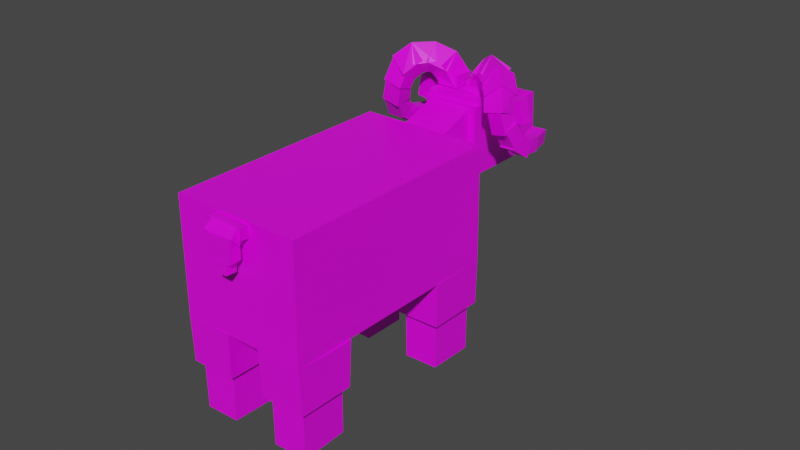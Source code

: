 # Source: mouflon_male.blend  (saved by Blender 2.90.8; exported with 4.5.12 LTS)
import bpy
from mathutils import Matrix  # noqa: F401  (used for matrix-valued properties, if any)

bpy.ops.wm.read_factory_settings(use_empty=True)
scene = bpy.context.scene
scene.name = 'Scene'

# ---- collections
col_collection = bpy.data.collections.new('Collection'); scene.collection.children.link(col_collection)

# ---- images (referenced by path relative to the original .blend; pixels are not part of the script)
import os
ASSET_DIR = os.environ.get("B2B_ASSET_DIR", "")  # directory of the original .blend (textures are referenced by path, not embedded)
HERE = os.path.dirname(os.path.abspath(__file__))  # packed textures are extracted next to this script under _unpacked/

def load_image(name, relpath, width, height, colorspace="sRGB"):
    """Load a texture the original file referenced (path relative to the .blend, or extracted next to this script)."""
    p = next((c for c in (os.path.join(HERE, relpath), os.path.join(ASSET_DIR, relpath)) if relpath and os.path.exists(c)), "")
    if p:
        img = bpy.data.images.load(p, check_existing=True)
        img.name = name
    else:  # same state as the original file: an image datablock whose file is absent (Cycles renders it pink)
        img = bpy.data.images.new(name, width, height)
        img.source = "FILE"
        img.filepath = "//" + (relpath or name)
    img.colorspace_settings.name = colorspace
    return img
img_mouflon_m_png = load_image('mouflon_m.png', 'mouflon_m.png', 1024, 1024, 'sRGB')

# ---- materials (node trees are filled in below, after node groups)
mat_material = bpy.data.materials.new('Material')
mat_material.alpha_threshold = 0.0
mat_material.use_transparent_shadow = False
mat_material.line_color = (0.0, 0.0, 0.0, 1.0)

# ---- material node trees
mat_material.use_nodes = True; mat_material.node_tree.nodes.clear()
_N = mat_material.node_tree.nodes; _L = mat_material.node_tree.links
n0 = _N.new('ShaderNodeOutputMaterial'); n0.name = 'Material Output'; n0.location = (300, 300)
n1 = _N.new('ShaderNodeBsdfPrincipled'); n1.name = 'Principled BSDF'; n1.location = (10, 300)
n1.distribution = 'GGX'
n1.subsurface_method = 'BURLEY'
n1.inputs[2].default_value = 0.4
n1.inputs[3].default_value = 1.45
n1.inputs[27].default_value = (0.0, 0.0, 0.0, 1.0)
n1.inputs[28].default_value = 1.0
n2 = _N.new('ShaderNodeTexImage'); n2.name = 'Image Texture'; n2.location = (-280, 265)
n2.image = img_mouflon_m_png
n2.interpolation = 'Closest'
_L.new(n1.outputs[0], n0.inputs[0])
_L.new(n2.outputs[0], n1.inputs[0])
n0.is_active_output = True

# ---- world
world_world = bpy.data.worlds.new('World'); scene.world = world_world
world_world.use_nodes = True; world_world.node_tree.nodes.clear()
_N = world_world.node_tree.nodes; _L = world_world.node_tree.links
n0 = _N.new('ShaderNodeOutputWorld'); n0.name = 'World Output'; n0.location = (300, 300)
n1 = _N.new('ShaderNodeBackground'); n1.name = 'Background'; n1.location = (10, 300)
n1.inputs[0].default_value = (0.05088, 0.05088, 0.05088, 1.0)
_L.new(n1.outputs[0], n0.inputs[0])
n0.is_active_output = True
world_world.color = (0.05088, 0.05088, 0.05088)
world_world.use_sun_shadow = False
world_world.sun_shadow_jitter_overblur = 0.0

# ---- meshes
me_id335 = bpy.data.meshes.new('ID335')
me_id335.from_pydata([(-336.5, 143.6, -343.7), (-335.7, 143.6, -343.7), (-336.5, 143.6, -344.7), (-335.7, 143.6, -344.7), (-336.5, 142.9, -344.7), (-335.7, 142.9, -344.7), (-336.5, 142.9, -343.7), (-335.7, 142.9, -343.7), (-331.1, 147.3, -344.8), (-333.3, 146.0, -346.6), (-333.4, 147.5, -346.3), (-331.2, 146.1, -346.9), (-331.3, 147.6, -346.5), (-333.1, 147.1, -344.5), (-331.0, 145.8, -345.1), (-333.1, 145.6, -344.9), (-333.1, 145.7, -344.9), (-331.0, 145.9, -345.1), (-333.0, 145.6, -344.0), (-333.0, 146.8, -343.7), (-331.1, 147.1, -344.8), (-333.1, 147.0, -344.6), (-333.4, 148.1, -346.6), (-336.4, 145.3, -346.8), (-333.3, 145.6, -347.2), (-336.0, 144.7, -343.8), (-336.1, 147.2, -343.3), (-336.5, 147.8, -346.3), (-333.1, 147.4, -343.6), (-332.9, 144.9, -344.2), (-333.3, 146.0, -346.4), (-333.3, 147.3, -346.1), (-331.3, 146.2, -346.6), (-331.4, 147.5, -346.3), (-331.5, 147.6, -346.8), (-333.4, 147.4, -346.6), (-331.4, 146.3, -347.1), (-333.3, 146.1, -346.9), (-334.4, 148.5, -342.9), (-334.3, 147.1, -343.5), (-334.8, 147.1, -343.5), (-334.9, 148.5, -342.9), (-334.5, 148.9, -343.9), (-334.5, 147.5, -344.5), (-335.0, 148.9, -343.8), (-335.0, 147.4, -344.4), (-334.2, 143.5, -345.1), (-334.7, 143.5, -345.0), (-334.1, 143.5, -344.0), (-334.6, 143.5, -344.0), (-334.7, 145.0, -343.9), (-334.8, 145.0, -344.9), (-334.3, 145.1, -345.0), (-334.2, 145.0, -344.0), (-333.8, 147.4, -343.5), (-335.9, 147.2, -343.3), (-335.7, 144.7, -343.9), (-335.9, 147.2, -343.1), (-333.7, 144.9, -344.1), (-335.7, 144.7, -343.6), (-333.8, 147.3, -343.3), (-333.7, 144.8, -343.8), (-335.2, 144.7, -343.7), (-335.1, 144.6, -343.2), (-334.2, 145.7, -343.1), (-335.2, 145.6, -342.9), (-335.3, 145.7, -343.4), (-334.2, 144.8, -343.8), (-334.2, 145.8, -343.6), (-334.1, 144.7, -343.3), (-335.3, 147.2, -343.1), (-335.2, 146.1, -342.8), (-335.3, 147.1, -342.6), (-334.2, 146.2, -342.9), (-334.3, 147.2, -342.7), (-334.3, 147.3, -343.2), (-335.3, 146.2, -343.3), (-334.3, 146.3, -343.4), (-337.9, 143.0, -344.5), (-338.2, 148.6, -343.3), (-348.5, 147.8, -342.2), (-348.2, 142.2, -343.4), (-349.1, 148.9, -347.2), (-348.1, 142.3, -343.5), (-345.1, 142.5, -343.8), (-345.6, 143.4, -348.3), (-345.4, 148.0, -342.6), (-348.4, 147.8, -342.3), (-348.9, 148.8, -346.8), (-345.9, 149.0, -347.1), (-348.6, 143.2, -348.0), (-335.8, 145.0, -343.8), (-335.2, 145.5, -346.3), (-335.3, 147.5, -345.8), (-335.9, 147.0, -343.4), (-339.4, 147.0, -344.2), (-338.7, 145.5, -347.1), (-339.3, 145.0, -344.6), (-338.8, 147.5, -346.7), (-338.7, 145.6, -348.2), (-339.2, 145.2, -353.6), (-339.3, 146.7, -353.2), (-338.6, 144.1, -348.5), (-340.7, 143.9, -348.3), (-341.4, 146.5, -353.0), (-341.3, 145.0, -353.3), (-340.8, 145.5, -348.0), (-338.9, 149.2, -347.4), (-339.5, 148.7, -352.8), (-341.6, 150.1, -352.2), (-341.0, 149.0, -347.2), (-339.6, 150.3, -352.4), (-338.9, 147.7, -347.8), (-340.9, 147.5, -347.5), (-341.5, 148.6, -352.6), (-346.6, 148.6, -346.6), (-347.2, 149.7, -351.6), (-346.5, 147.1, -346.9), (-347.2, 148.2, -352.0), (-348.6, 146.9, -346.7), (-349.3, 149.5, -351.4), (-349.2, 148.0, -351.7), (-348.7, 148.5, -346.4), (-346.3, 143.5, -347.7), (-346.9, 144.6, -352.7), (-348.5, 144.9, -347.2), (-347.0, 146.1, -352.4), (-346.4, 145.0, -347.4), (-348.4, 143.3, -347.5), (-349.1, 145.9, -352.2), (-349.0, 144.4, -352.5), (-345.6, 143.6, -348.0), (-341.5, 144.0, -348.5), (-345.9, 148.7, -346.9), (-341.8, 149.0, -347.4), (-341.3, 148.2, -343.4), (-345.1, 142.8, -344.0), (-341.0, 143.1, -344.5), (-345.4, 147.8, -342.9), (-348.8, 145.9, -343.2), (-348.7, 144.2, -343.0), (-348.8, 144.4, -343.5), (-348.8, 145.8, -342.7), (-348.3, 145.8, -342.7), (-348.3, 145.9, -343.3), (-348.2, 144.4, -343.6), (-348.2, 144.3, -343.1), (-348.8, 145.6, -342.7), (-348.8, 144.5, -343.7), (-349.2, 145.7, -343.0), (-349.1, 144.4, -343.3), (-348.7, 144.4, -343.0), (-348.4, 144.5, -343.4), (-348.4, 145.7, -343.1), (-348.9, 145.8, -343.4), (-349.1, 144.5, -343.3), (-349.2, 145.6, -343.1), (-348.6, 144.6, -343.3), (-348.7, 145.6, -343.1), (-348.7, 144.8, -344.3), (-349.3, 145.8, -344.1), (-349.2, 144.8, -344.3), (-348.8, 145.8, -344.1), (-349.3, 145.6, -344.6), (-349.3, 145.5, -344.1), (-348.8, 145.2, -344.8), (-348.8, 145.7, -344.7), (-349.3, 145.1, -344.7), (-349.2, 145.0, -344.2), (-348.7, 145.0, -344.3), (-348.8, 145.6, -344.2), (-348.0, 147.1, -348.6), (-347.9, 145.6, -349.0), (-346.9, 145.6, -349.1), (-347.8, 145.2, -347.4), (-346.8, 146.8, -347.2), (-347.8, 146.8, -347.1), (-347.0, 147.2, -348.7), (-346.7, 145.3, -347.6), (-338.3, 148.6, -343.4), (-338.0, 143.0, -344.6), (-338.6, 144.0, -349.1), (-341.0, 142.8, -344.3), (-341.5, 143.8, -348.8), (-338.9, 149.5, -347.9), (-341.8, 149.3, -347.6), (-341.3, 148.4, -343.1), (-338.6, 146.1, -349.0), (-341.4, 146.3, -350.8), (-341.1, 143.8, -349.2), (-341.3, 144.3, -351.2), (-341.2, 145.9, -348.8), (-338.7, 144.5, -351.5), (-338.9, 146.5, -351.1), (-341.3, 147.4, -348.4), (-341.4, 149.5, -348.0), (-338.7, 147.6, -348.7), (-338.9, 148.1, -350.7), (-338.8, 149.7, -348.3), (-339.0, 150.1, -350.3), (-341.6, 149.9, -350.0), (-341.5, 147.9, -350.5), (-346.4, 147.0, -347.9), (-349.0, 146.8, -347.6), (-349.2, 147.3, -349.6), (-346.5, 149.1, -347.4), (-349.3, 149.3, -349.2), (-346.6, 147.5, -349.9), (-346.8, 149.5, -349.5), (-346.3, 145.5, -348.2), (-349.0, 143.7, -350.4), (-346.2, 143.4, -348.7), (-348.9, 145.3, -347.9), (-349.1, 145.7, -350.0), (-348.8, 143.3, -348.4), (-346.5, 143.9, -350.7), (-346.6, 145.9, -350.2), (-336.8, 149.1, -343.3), (-336.1, 149.2, -343.0), (-336.3, 148.8, -344.4), (-336.7, 148.4, -343.5), (-335.7, 149.5, -343.9), (-335.6, 148.8, -344.1), (-336.4, 149.5, -344.2), (-336.0, 148.5, -343.2), (-335.9, 148.1, -342.7), (-336.7, 148.0, -342.7), (-336.8, 149.2, -343.3), (-336.7, 148.5, -343.7), (-335.9, 148.5, -343.6), (-336.0, 148.8, -342.4), (-336.0, 149.2, -343.3), (-336.8, 148.7, -342.4), (-333.8, 148.9, -345.2), (-334.7, 149.6, -344.9), (-334.8, 148.9, -344.5), (-334.7, 149.5, -344.4), (-334.8, 149.0, -345.0), (-333.7, 149.3, -344.5), (-333.8, 148.8, -344.6), (-333.7, 149.4, -345.1), (-335.1, 147.2, -343.4), (-334.3, 146.2, -342.9), (-335.3, 146.3, -343.2), (-335.5, 146.5, -342.2), (-334.4, 147.3, -342.1), (-335.4, 147.4, -342.4), (-334.2, 147.1, -343.1), (-336.0, 147.1, -341.8), (-336.4, 148.4, -341.5), (-336.7, 147.7, -342.2), (-335.9, 148.1, -342.8), (-335.1, 148.1, -341.7), (-335.3, 147.5, -342.4), (-335.7, 148.8, -342.1), (-335.8, 147.7, -341.1), (-336.3, 148.8, -344.3), (-335.9, 148.7, -343.7), (-335.6, 149.0, -344.9), (-336.4, 149.4, -344.1), (-335.6, 149.6, -344.8), (-335.1, 148.9, -344.4), (-336.0, 149.3, -343.6), (-335.2, 149.6, -344.2), (-336.4, 147.6, -342.0), (-336.0, 148.2, -343.1), (-335.6, 147.8, -342.3), (-336.4, 148.4, -341.6), (-336.8, 148.0, -342.8), (-336.1, 149.0, -342.7), (-336.8, 148.8, -342.4), (-335.6, 148.6, -341.9), (-335.5, 147.8, -342.3), (-334.6, 146.4, -341.9), (-335.9, 147.0, -341.9), (-335.4, 146.4, -342.5), (-335.1, 147.0, -341.3), (-335.0, 147.2, -343.0), (-334.7, 147.8, -341.7), (-334.2, 147.2, -342.4), (-335.7, 149.0, -344.8), (-334.6, 148.9, -344.5), (-335.7, 149.6, -344.7), (-335.6, 148.8, -344.2), (-335.5, 149.5, -344.1), (-334.7, 149.0, -345.1), (-334.5, 149.5, -344.4), (-334.7, 149.6, -345.0), (-335.1, 147.3, -342.6), (-335.6, 146.7, -342.0), (-336.3, 147.4, -341.9), (-335.8, 148.0, -342.5), (-334.6, 147.6, -341.9), (-335.2, 148.3, -341.7), (-334.5, 143.8, -345.6), (-334.6, 143.9, -346.1), (-333.4, 143.7, -346.4), (-334.4, 143.4, -346.3), (-333.6, 144.2, -346.2), (-333.5, 144.1, -345.6), (-333.3, 143.5, -345.8), (-334.3, 143.2, -345.7), (-334.9, 144.7, -343.5), (-335.7, 144.3, -342.4), (-335.3, 145.2, -342.8), (-335.3, 143.8, -343.2), (-334.1, 144.6, -343.0), (-334.5, 143.7, -342.6), (-334.5, 145.0, -342.2), (-335.0, 144.8, -343.9), (-334.3, 145.7, -343.0), (-335.4, 145.0, -342.5), (-335.2, 145.6, -343.3), (-334.2, 144.3, -342.8), (-335.2, 144.2, -343.1), (-334.0, 144.9, -343.6), (-336.6, 143.7, -343.7), (-336.2, 143.8, -342.8), (-336.1, 142.9, -342.8), (-336.5, 142.8, -343.7), (-335.8, 143.7, -344.1), (-335.3, 142.9, -343.1), (-335.4, 143.8, -343.2), (-335.7, 142.9, -344.1), (-334.5, 144.0, -346.2), (-335.4, 143.8, -346.0), (-335.4, 143.2, -346.1), (-334.4, 143.3, -346.3), (-334.2, 143.2, -345.7), (-334.3, 143.8, -345.6), (-335.2, 143.0, -345.5), (-335.3, 143.6, -345.4), (-335.1, 144.2, -343.1), (-335.8, 144.2, -342.5), (-335.5, 143.4, -342.1), (-336.4, 143.7, -343.1), (-335.4, 142.8, -343.4), (-335.7, 143.7, -343.8), (-336.1, 142.9, -342.7), (-334.8, 143.3, -342.7), (-336.1, 143.9, -342.7), (-334.9, 144.5, -343.2), (-334.9, 144.2, -341.9), (-335.5, 144.7, -342.5), (-335.5, 143.7, -343.4), (-334.4, 143.9, -342.7), (-335.0, 143.1, -342.9), (-335.3, 143.8, -346.0), (-336.1, 143.7, -345.4), (-335.6, 143.6, -344.9), (-334.8, 143.7, -345.5), (-334.8, 143.0, -345.7), (-335.6, 142.9, -345.0), (-335.3, 143.1, -346.2), (-336.1, 143.0, -345.5), (-335.3, 143.6, -345.2), (-336.4, 143.6, -344.5), (-335.7, 143.5, -344.2), (-336.0, 143.0, -345.6), (-336.0, 143.7, -345.5), (-335.4, 142.9, -345.3), (-336.4, 142.9, -344.6), (-335.8, 142.8, -344.4), (-338.5, 144.0, -349.5), (-348.8, 143.3, -348.4), (-338.5, 144.0, -349.5), (-338.8, 149.7, -348.3), (-349.1, 148.9, -347.2)], [], [(263, 262, 257, 261), (127, 126, 129, 125), (165, 169, 168, 167), (312, 311, 308, 310), (207, 204, 206, 208), (306, 302, 304, 308), (96, 92, 91, 97), (181, 180, 182, 183), (282, 280, 283, 284), (234, 237, 235, 236), (217, 223, 219, 220), (229, 231, 230, 225), (99, 102, 100, 101), (17, 18, 16), (286, 287, 282, 284), (20, 21, 19), (145, 141, 139, 144), (53, 50, 49, 48), (182, 186, 185, 183), (203, 82, 206, 204), (82, 205, 208, 206), (233, 239, 235, 237), (217, 220, 224, 218), (244, 273, 245, 246), (192, 190, 188, 193), (255, 248, 253, 252), (278, 279, 277, 272), (25, 29, 28, 26), (317, 316, 319, 318), (309, 312, 310, 315), (294, 301, 300, 299), (301, 294, 295, 297), (132, 131, 133, 134), (165, 167, 163, 166), (58, 61, 59, 56), (349, 350, 347, 348), (341, 343, 342, 345), (136, 137, 135, 138), (197, 196, 194, 201), (264, 268, 265, 266), (99, 101, 104, 106), (59, 61, 60, 57), (238, 236, 235, 239), (220, 219, 222, 224), (226, 232, 227, 228), (209, 211, 215, 216), (53, 52, 51, 50), (238, 240, 234, 236), (232, 226, 225, 230), (314, 309, 315, 313), (67, 69, 63, 62), (263, 260, 259, 262), (339, 334, 338, 336), (285, 281, 283, 280), (36, 32, 30, 37), (299, 300, 296, 298), (8, 12, 10, 13), (258, 260, 263, 261), (304, 302, 305, 303), (291, 293, 292, 288), (321, 322, 317, 318), (71, 73, 74, 72), (322, 321, 323, 320), (34, 36, 37, 35), (322, 320, 316, 317), (331, 330, 328, 329), (333, 332, 337, 335), (341, 345, 346, 344), (352, 349, 348, 354), (352, 354, 353, 351), (173, 172, 171, 177), (182, 180, 179, 186), (179, 180, 181, 184), (58, 56, 55, 54), (189, 191, 188, 190), (197, 201, 200, 199), (191, 187, 193, 188), (107, 111, 109, 110), (100, 102, 103, 105), (194, 195, 200, 201), (25, 26, 27, 23), (59, 57, 55, 56), (103, 106, 104, 105), (113, 110, 109, 114), (108, 112, 113, 114), (221, 223, 217, 218), (115, 117, 118, 116), (212, 209, 216, 213), (226, 228, 229, 225), (94, 93, 98, 95), (233, 240, 238, 239), (118, 121, 120, 116), (231, 227, 232, 230), (242, 273, 244, 243), (244, 246, 241, 243), (268, 270, 269, 265), (259, 260, 258, 256), (128, 125, 129, 130), (7, 1, 0, 6), (256, 258, 261, 257), (64, 69, 67, 68), (255, 249, 250, 248), (1, 3, 2, 0), (278, 276, 273, 279), (312, 309, 314, 311), (30, 31, 35, 37), (269, 270, 267, 271), (273, 276, 274, 275), (43, 42, 38, 39), (151, 147, 149, 150), (285, 287, 286, 281), (74, 75, 70, 72), (276, 289, 288, 292), (46, 48, 49, 47), (148, 150, 149, 154), (294, 299, 298, 295), (310, 308, 313, 315), (160, 156, 158, 162), (282, 287, 285, 280), (357, 355, 359, 356), (158, 157, 159, 162), (155, 157, 158, 156), (301, 297, 296, 300), (148, 152, 151, 150), (124, 130, 129, 126), (332, 339, 336, 337), (168, 164, 163, 167), (46, 52, 53, 48), (339, 332, 333, 334), (24, 23, 27, 22), (344, 346, 334, 340), (0, 2, 4, 6), (86, 89, 88, 87), (343, 340, 334, 342), (175, 177, 171, 176), (81, 80, 79, 78), (359, 358, 361, 356), (349, 352, 351, 350), (22, 28, 29, 24), (64, 68, 66, 65), (92, 96, 98, 93), (195, 198, 199, 200), (179, 184, 185, 186), (8, 14, 11, 12), (97, 91, 94, 95), (181, 183, 185, 184), (20, 17, 16, 21), (97, 95, 98, 96), (103, 102, 99, 106), (33, 32, 36, 34), (119, 117, 115, 122), (3, 1, 7, 5), (51, 52, 46, 47), (198, 196, 197, 199), (194, 196, 198, 195), (24, 29, 25, 23), (203, 202, 205, 82), (214, 212, 213, 210), (107, 112, 108, 111), (205, 202, 207, 208), (207, 202, 203, 204), (108, 114, 109, 111), (60, 61, 58, 54), (219, 223, 221, 222), (215, 211, 214, 210), (214, 211, 209, 212), (51, 47, 49, 50), (15, 13, 10, 9), (215, 210, 213, 216), (113, 112, 107, 110), (11, 14, 15, 9), (229, 228, 227, 231), (222, 221, 218, 224), (234, 240, 233, 237), (26, 28, 22, 27), (63, 69, 64, 65), (127, 123, 124, 126), (115, 116, 120, 122), (118, 117, 119, 121), (242, 243, 241, 247), (119, 122, 120, 121), (15, 14, 8, 13), (60, 54, 55, 57), (30, 32, 33, 31), (33, 34, 35, 31), (63, 65, 66, 62), (245, 247, 241, 246), (124, 123, 128, 130), (250, 251, 253, 248), (134, 135, 137, 132), (245, 273, 242, 247), (128, 123, 127, 125), (259, 256, 257, 262), (132, 137, 136, 131), (67, 62, 66, 68), (267, 264, 266, 271), (254, 249, 255, 252), (251, 254, 252, 253), (250, 249, 254, 251), (267, 270, 268, 264), (77, 73, 71, 76), (265, 269, 271, 266), (145, 146, 140, 141), (274, 272, 277, 275), (18, 17, 20, 19), (93, 94, 91, 92), (136, 138, 133, 131), (135, 134, 133, 138), (18, 19, 21, 16), (160, 161, 155, 156), (141, 140, 142, 139), (143, 144, 139, 142), (140, 146, 143, 142), (274, 276, 278, 272), (289, 290, 291, 288), (71, 72, 70, 76), (159, 157, 155, 161), (77, 76, 70, 75), (289, 276, 255, 290), (290, 255, 293, 291), (143, 146, 145, 144), (295, 298, 296, 297), (44, 41, 38, 42), (153, 152, 148, 154), (7, 6, 4, 5), (151, 152, 153, 147), (44, 45, 40, 41), (292, 293, 255, 276), (304, 303, 342, 308), (305, 302, 306, 307), (74, 73, 77, 75), (40, 39, 38, 41), (305, 307, 342, 303), (3, 5, 4, 2), (281, 286, 284, 283), (306, 308, 342, 307), (153, 154, 149, 147), (159, 161, 160, 162), (273, 275, 277, 279), (323, 319, 316, 320), (321, 318, 319, 323), (330, 326, 327, 328), (331, 329, 324, 325), (40, 45, 43, 39), (83, 84, 86, 87), (168, 169, 170, 164), (324, 327, 326, 325), (329, 328, 327, 324), (330, 331, 325, 326), (337, 336, 338, 335), (85, 84, 83, 90), (170, 166, 163, 164), (85, 90, 88, 89), (43, 45, 44, 42), (86, 84, 85, 89), (335, 338, 334, 333), (341, 344, 340, 343), (170, 169, 165, 166), (350, 351, 353, 347), (314, 313, 308, 311), (83, 87, 88, 90), (348, 347, 353, 354), (355, 360, 358, 359), (174, 176, 171, 172), (173, 178, 174, 172), (362, 357, 356, 361), (174, 178, 175, 176), (175, 178, 173, 177), (362, 361, 358, 360), (100, 105, 104, 101), (12, 11, 9, 10), (357, 362, 360, 355), (345, 342, 334, 346), (190, 192, 363, 189), (192, 363, 187, 193), (363, 189, 191, 187), (364, 365, 366, 367), (79, 80, 367, 366), (78, 79, 366, 365), (80, 81, 364, 367), (81, 78, 365, 364)])
_uv = me_id335.uv_layers.new(name='UVMap')
_uv.uv.foreach_set('vector', [0.7344, 0.8984, 0.7344, 0.9141, 0.7188, 0.9141, 0.7188, 0.8984, 0.2969, 0.6406, 0.2969, 0.5625, 0.2344, 0.5625, 0.2344, 0.6406, 0.9531, 0.01562, 0.9531, 0.02344, 0.9375, 0.02344, 0.9375, 0.01562, 0.1562, 1.0, 0.125, 1.0, 0.125, 0.9844, 0.1562, 0.9844, 0.2812, 0.1875, 0.2812, 0.2266, 0.2188, 0.2266, 0.2188, 0.1875, 0.25, 0.9688, 0.2812, 0.9688, 0.2812, 0.9844, 0.25, 0.9844, 0.9062, 0.5078, 0.8125, 0.5078, 0.8125, 0.5391, 0.9062, 0.5391, 0.4531, 0.5234, 0.3125, 0.5234, 0.3125, 0.4766, 0.4531, 0.4766, 0.7969, 0.8984, 0.7969, 0.8906, 0.8281, 0.8906, 0.8281, 0.8984, 0.8594, 0.8984, 0.8594, 0.8906, 0.875, 0.8906, 0.875, 0.8984, 0.7031, 0.9141, 0.7031, 0.8984, 0.7188, 0.8984, 0.7188, 0.9141, 0.625, 0.8828, 0.625, 0.8984, 0.5938, 0.8984, 0.5938, 0.8828, 0.2969, 0.7891, 0.3438, 0.7891, 0.3438, 0.7109, 0.2969, 0.7109, 1.0, 0.5859, 0.9375, 0.6016, 0.9375, 0.5859, 0.8281, 0.9141, 0.7969, 0.9141, 0.7969, 0.8984, 0.8281, 0.8984, 0.8281, 0.5859, 0.8906, 0.5859, 0.8906, 0.6016, 0.8594, 0.07031, 0.8594, 0.0625, 0.9062, 0.0625, 0.9062, 0.07031, 0.625, 0.8359, 0.625, 0.8438, 0.5781, 0.8438, 0.5781, 0.8359, 0.3281, 0.3438, 0.1719, 0.3438, 0.1719, 0.2734, 0.3281, 0.2734, 0.2812, 0.1562, 0.3438, 0.1562, 0.3438, 0.1875, 0.2812, 0.1875, 0.3438, 0.1562, 0.4219, 0.1562, 0.4219, 0.1875, 0.3438, 0.1875, 0.8594, 0.875, 0.875, 0.875, 0.875, 0.8906, 0.8594, 0.8906, 0.7031, 0.9141, 0.7031, 0.9219, 0.6719, 0.9219, 0.6719, 0.9141, 0.1875, 0.9141, 0.1562, 0.9141, 0.1562, 0.8984, 0.1875, 0.8984, 0.7969, 0.1875, 0.7969, 0.2266, 0.8594, 0.2266, 0.8594, 0.1875, 0.4062, 0.9141, 0.375, 0.9141, 0.375, 0.8984, 0.4062, 0.8984, 0.25, 0.9141, 0.25, 0.8984, 0.2812, 0.8984, 0.2812, 0.9141, 0.8125, 0.7344, 0.8125, 0.6875, 0.7344, 0.6875, 0.7344, 0.7344, 0.4688, 0.9844, 0.4688, 0.9688, 0.5, 0.9688, 0.5, 0.9844, 0.1875, 0.9688, 0.1875, 0.9844, 0.1562, 0.9844, 0.1562, 0.9688, 0.8438, 0.9688, 0.8594, 0.9688, 0.8594, 0.9844, 0.8438, 0.9844, 0.8594, 0.9688, 0.8594, 0.9609, 0.875, 0.9609, 0.875, 0.9688, 0.3906, 0.4688, 0.3906, 0.4062, 0.5312, 0.4062, 0.5312, 0.4688, 0.9531, 0.01562, 0.9531, 0.007812, 0.9688, 0.007812, 0.9688, 0.01562, 0.09375, 0.8359, 0.09375, 0.8281, 0.1562, 0.8281, 0.1562, 0.8359, 0.7656, 0.9453, 0.7656, 0.9609, 0.7344, 0.9609, 0.7344, 0.9453, 0.375, 0.9688, 0.375, 0.9844, 0.3438, 0.9844, 0.3438, 0.9688, 0.2656, 0.4062, 0.2656, 0.4688, 0.125, 0.4688, 0.125, 0.4062, 0.0625, 0.2656, 0.0625, 0.2344, 0.1406, 0.2344, 0.1406, 0.2656, 0.5312, 0.8672, 0.5312, 0.8828, 0.5, 0.8828, 0.5, 0.8672, 0.2969, 0.7891, 0.2969, 0.7109, 0.2344, 0.7109, 0.2344, 0.7891, 0.09375, 0.7969, 0.09375, 0.8281, 0.01562, 0.8281, 0.01562, 0.7969, 0.875, 0.9141, 0.875, 0.8984, 0.8906, 0.8984, 0.8906, 0.9141, 0.7031, 0.875, 0.7031, 0.8906, 0.6719, 0.8906, 0.6719, 0.875, 0.5938, 0.9297, 0.5938, 0.9141, 0.625, 0.9141, 0.625, 0.9297, 0.5781, 0.2344, 0.6406, 0.2344, 0.6406, 0.2656, 0.5781, 0.2656, 0.625, 0.8359, 0.625, 0.8203, 0.6406, 0.8203, 0.6406, 0.8359, 0.875, 0.9141, 0.8594, 0.9141, 0.8594, 0.8984, 0.875, 0.8984, 0.5938, 0.9141, 0.5625, 0.9141, 0.5625, 0.8984, 0.5938, 0.8984, 0.125, 0.9531, 0.1562, 0.9531, 0.1562, 0.9688, 0.125, 0.9688, 0.03125, 0.9062, 0.03125, 0.9141, 0.0, 0.9141, 0.0, 0.9062, 0.7344, 0.8984, 0.7656, 0.8984, 0.7656, 0.9141, 0.7344, 0.9141, 0.4375, 0.9688, 0.4375, 0.9844, 0.4062, 0.9844, 0.4062, 0.9688, 0.7969, 0.875, 0.8281, 0.875, 0.8281, 0.8906, 0.7969, 0.8906, 0.7188, 0.7422, 0.7188, 0.75, 0.7812, 0.75, 0.7812, 0.7422, 0.8594, 0.9922, 0.8594, 0.9844, 0.875, 0.9844, 0.875, 0.9922, 0.75, 0.8203, 0.75, 0.7891, 0.6875, 0.7891, 0.6875, 0.8203, 0.7656, 0.8906, 0.7656, 0.8984, 0.7344, 0.8984, 0.7344, 0.8906, 0.25, 0.9375, 0.25, 0.9531, 0.2188, 0.9531, 0.2188, 0.9375, 0.3438, 0.8828, 0.3438, 0.8984, 0.3125, 0.8984, 0.3125, 0.8828, 0.5312, 0.9844, 0.5312, 1.0, 0.5, 1.0, 0.5, 0.9844, 0.03125, 1.0, 0.03125, 0.9844, 0.0625, 0.9844, 0.0625, 1.0, 0.5625, 0.9844, 0.5312, 0.9844, 0.5312, 0.9688, 0.5625, 0.9688, 0.6719, 0.7422, 0.7188, 0.7422, 0.7188, 0.7109, 0.6719, 0.7109, 0.5312, 0.9375, 0.5312, 0.9531, 0.5, 0.9531, 0.5, 0.9375, 0.7812, 0.9688, 0.7969, 0.9688, 0.7969, 0.9844, 0.7812, 0.9844, 0.4375, 0.9375, 0.4375, 0.9531, 0.4062, 0.9531, 0.4062, 0.9375, 0.3438, 0.9531, 0.3438, 0.9688, 0.3125, 0.9688, 0.3125, 0.9531, 0.7656, 0.9844, 0.7656, 0.9922, 0.7344, 0.9922, 0.7344, 0.9844, 0.7656, 0.9844, 0.7344, 0.9844, 0.7344, 0.9688, 0.7656, 0.9688, 0.9219, 0.1094, 0.9219, 0.09375, 0.9688, 0.09375, 0.9688, 0.1094, 0.3125, 0.4766, 0.3125, 0.5234, 0.1562, 0.5234, 0.1562, 0.4766, 0.0, 0.3438, 0.1562, 0.3438, 0.1562, 0.2734, 0.0, 0.2734, 0.09375, 0.8359, 0.09375, 0.8672, 0.01562, 0.8672, 0.01562, 0.8359, 0.8594, 0.1562, 0.9219, 0.1562, 0.9219, 0.1875, 0.8594, 0.1875, 0.2031, 0.1953, 0.2031, 0.2344, 0.1406, 0.2344, 0.1406, 0.1953, 0.8594, 0.1562, 0.7812, 0.1562, 0.7812, 0.1875, 0.8594, 0.1875, 0.1094, 0.7891, 0.1094, 0.7109, 0.04688, 0.7109, 0.04688, 0.7891, 0.3438, 0.7109, 0.3438, 0.7891, 0.4062, 0.7891, 0.4062, 0.7109, 0.1406, 0.2344, 0.2031, 0.2344, 0.2031, 0.2656, 0.1406, 0.2656, 0.9062, 0.6875, 0.9844, 0.6875, 0.9844, 0.6406, 0.9062, 0.6406, 0.1562, 0.8281, 0.2344, 0.8281, 0.2344, 0.8359, 0.1562, 0.8359, 0.4062, 0.7891, 0.4531, 0.7891, 0.4531, 0.7109, 0.4062, 0.7109, 0.0, 0.7891, 0.04688, 0.7891, 0.04688, 0.7109, 0.0, 0.7109, 0.1562, 0.7109, 0.1562, 0.7891, 0.2188, 0.7891, 0.2188, 0.7109, 0.6719, 0.8984, 0.7031, 0.8984, 0.7031, 0.9141, 0.6719, 0.9141, 0.1094, 0.6406, 0.1562, 0.6406, 0.1562, 0.5625, 0.1094, 0.5625, 0.7188, 0.2344, 0.6406, 0.2344, 0.6406, 0.2656, 0.7188, 0.2656, 0.5938, 0.8672, 0.625, 0.8672, 0.625, 0.8828, 0.5938, 0.8828, 0.75, 0.5391, 0.75, 0.5078, 0.6562, 0.5078, 0.6562, 0.5391, 0.8594, 0.9219, 0.8594, 0.9141, 0.875, 0.9141, 0.875, 0.9219, 0.1562, 0.5625, 0.1562, 0.5312, 0.1094, 0.5312, 0.1094, 0.5625, 0.625, 0.8984, 0.625, 0.9141, 0.5938, 0.9141, 0.5938, 0.8984, 0.125, 0.9141, 0.1562, 0.9141, 0.1562, 0.9297, 0.125, 0.9297, 0.1562, 0.8672, 0.1562, 0.8828, 0.125, 0.8828, 0.125, 0.8672, 0.5312, 0.8828, 0.5312, 0.8984, 0.5, 0.8984, 0.5, 0.8828, 0.7656, 0.9141, 0.7656, 0.8984, 0.7812, 0.8984, 0.7812, 0.9141, 0.4062, 0.6406, 0.4531, 0.6406, 0.4531, 0.5625, 0.4062, 0.5625, 0.625, 0.9688, 0.6562, 0.9688, 0.6562, 0.9844, 0.625, 0.9844, 0.7656, 0.875, 0.7656, 0.8906, 0.7344, 0.8906, 0.7344, 0.875, 0.0625, 0.9141, 0.03125, 0.9141, 0.03125, 0.9062, 0.0625, 0.9062, 0.4062, 0.9141, 0.4375, 0.9141, 0.4375, 0.9297, 0.4062, 0.9297, 0.625, 0.9531, 0.5938, 0.9531, 0.5938, 0.9375, 0.625, 0.9375, 0.25, 0.9141, 0.2188, 0.9141, 0.2188, 0.8984, 0.25, 0.8984, 0.1562, 0.9375, 0.1562, 0.9531, 0.125, 0.9531, 0.125, 0.9375, 0.7812, 0.75, 0.8281, 0.75, 0.8281, 0.7422, 0.7812, 0.7422, 0.5, 0.8984, 0.5312, 0.8984, 0.5312, 0.9141, 0.5, 0.9141, 0.2188, 0.8984, 0.2188, 0.9141, 0.1875, 0.9141, 0.1875, 0.8984, 0.3906, 0.8203, 0.4375, 0.8203, 0.4375, 0.8359, 0.3906, 0.8359, 0.8594, 0.03906, 0.9062, 0.03906, 0.9062, 0.04688, 0.8594, 0.04688, 0.7969, 0.9219, 0.7969, 0.9141, 0.8281, 0.9141, 0.8281, 0.9219, 0.0625, 0.9844, 0.0625, 0.9766, 0.09375, 0.9766, 0.09375, 0.9844, 0.3125, 0.9141, 0.2812, 0.9141, 0.2812, 0.8984, 0.3125, 0.8984, 0.5781, 0.8203, 0.5781, 0.8359, 0.5625, 0.8359, 0.5625, 0.8203, 0.8594, 0.02344, 0.8594, 0.01562, 0.9062, 0.01562, 0.9062, 0.02344, 0.8594, 0.9609, 0.8594, 0.9453, 0.875, 0.9453, 0.875, 0.9609, 0.1562, 0.9844, 0.125, 0.9844, 0.125, 0.9688, 0.1562, 0.9688, 0.9844, 0.08594, 0.9531, 0.08594, 0.9531, 0.07812, 0.9844, 0.07812, 0.7969, 0.8984, 0.7969, 0.9141, 0.7812, 0.9141, 0.7812, 0.8984, 0.7031, 0.9453, 0.7031, 0.9609, 0.6719, 0.9609, 0.6719, 0.9453, 0.9531, 0.07812, 0.9531, 0.0625, 0.9844, 0.0625, 0.9844, 0.07812, 0.9375, 0.0625, 0.9531, 0.0625, 0.9531, 0.07812, 0.9375, 0.07812, 0.8594, 0.9688, 0.875, 0.9688, 0.875, 0.9844, 0.8594, 0.9844, 0.8438, 0.03125, 0.8594, 0.03125, 0.8594, 0.03906, 0.8438, 0.03906, 0.3438, 0.5625, 0.3438, 0.5312, 0.2969, 0.5312, 0.2969, 0.5625, 0.4375, 0.9531, 0.4375, 0.9688, 0.4062, 0.9688, 0.4062, 0.9531, 0.9375, 0.02344, 0.9219, 0.02344, 0.9219, 0.01562, 0.9375, 0.01562, 0.5781, 0.8203, 0.625, 0.8203, 0.625, 0.8359, 0.5781, 0.8359, 0.4375, 0.9688, 0.4688, 0.9688, 0.4688, 0.9844, 0.4375, 0.9844, 0.8125, 0.6406, 0.8125, 0.5938, 0.7344, 0.5938, 0.7344, 0.6406, 0.2812, 0.9688, 0.3125, 0.9688, 0.3125, 0.9844, 0.2812, 0.9844, 0.625, 1.0, 0.5938, 1.0, 0.5938, 0.9844, 0.625, 0.9844, 0.1406, 0.3984, 0.0, 0.3984, 0.0, 0.3516, 0.1406, 0.3516, 0.3438, 1.0, 0.3125, 1.0, 0.3125, 0.9844, 0.3438, 0.9844, 0.9688, 0.1328, 0.9688, 0.1094, 1.0, 0.1094, 1.0, 0.1328, 0.3281, 0.0, 0.5, 0.0, 0.5, 0.1562, 0.3281, 0.1562, 0.6562, 0.9688, 0.6719, 0.9688, 0.6719, 0.9844, 0.6562, 0.9844, 0.7812, 0.9844, 0.7656, 0.9844, 0.7656, 0.9688, 0.7812, 0.9688, 0.7344, 0.6406, 0.7344, 0.6875, 0.8125, 0.6875, 0.8125, 0.6406, 0.0625, 0.9141, 0.0625, 0.9062, 0.09375, 0.9062, 0.09375, 0.9141, 0.8125, 0.5078, 0.8125, 0.4609, 0.75, 0.4609, 0.75, 0.5078, 0.2031, 0.2344, 0.2812, 0.2344, 0.2812, 0.2656, 0.2031, 0.2656, 0.1562, 0.5234, 0.0, 0.5234, 0.0, 0.4766, 0.1562, 0.4766, 0.75, 0.8203, 0.7969, 0.8203, 0.7969, 0.7891, 0.75, 0.7891, 0.8125, 0.5859, 0.8125, 0.5391, 0.75, 0.5391, 0.75, 0.5859, 0.4531, 0.5234, 0.4531, 0.4766, 0.6094, 0.4766, 0.6094, 0.5234, 0.8906, 0.5547, 0.9375, 0.5547, 0.9375, 0.5859, 0.8906, 0.5859, 0.9062, 0.5391, 0.9688, 0.5391, 0.9688, 0.5078, 0.9062, 0.5078, 0.3438, 0.8203, 0.3438, 0.7891, 0.2969, 0.7891, 0.2969, 0.8203, 0.6719, 0.75, 0.7188, 0.75, 0.7188, 0.7422, 0.6719, 0.7422, 0.1562, 0.6719, 0.1562, 0.6406, 0.1094, 0.6406, 0.1094, 0.6719, 0.5938, 0.9531, 0.625, 0.9531, 0.625, 0.9688, 0.5938, 0.9688, 0.625, 0.8125, 0.625, 0.8203, 0.5781, 0.8203, 0.5781, 0.8125, 0.0, 0.2344, 0.0625, 0.2344, 0.0625, 0.2656, 0.0, 0.2656, 0.0625, 0.1953, 0.0625, 0.2344, 0.0, 0.2344, 0.0, 0.1953, 0.8125, 0.6406, 0.8125, 0.6875, 0.9062, 0.6875, 0.9062, 0.6406, 0.4219, 0.1875, 0.4219, 0.2266, 0.3594, 0.2266, 0.3594, 0.1875, 0.7188, 0.2344, 0.7812, 0.2344, 0.7812, 0.2656, 0.7188, 0.2656, 0.1094, 0.7891, 0.1562, 0.7891, 0.1562, 0.7109, 0.1094, 0.7109, 0.1406, 0.1875, 0.2031, 0.1875, 0.2031, 0.1562, 0.1406, 0.1562, 0.2031, 0.1875, 0.2031, 0.1562, 0.2812, 0.1562, 0.2812, 0.1875, 0.1562, 0.7109, 0.1562, 0.6797, 0.1094, 0.6797, 0.1094, 0.7109, 0.01562, 0.8281, 0.09375, 0.8281, 0.09375, 0.8359, 0.01562, 0.8359, 0.7031, 0.8906, 0.7031, 0.8984, 0.6719, 0.8984, 0.6719, 0.8906, 0.8594, 0.2656, 0.8594, 0.2344, 0.7812, 0.2344, 0.7812, 0.2656, 0.7812, 0.1953, 0.7812, 0.2344, 0.7188, 0.2344, 0.7188, 0.1953, 0.5156, 0.8203, 0.5625, 0.8203, 0.5625, 0.8359, 0.5156, 0.8359, 0.8594, 0.8203, 0.9062, 0.8203, 0.9062, 0.7891, 0.8594, 0.7891, 0.5781, 0.1953, 0.5781, 0.2344, 0.6406, 0.2344, 0.6406, 0.1953, 0.1562, 0.8203, 0.1562, 0.7891, 0.1094, 0.7891, 0.1094, 0.8203, 0.7969, 0.7891, 0.7969, 0.8203, 0.8594, 0.8203, 0.8594, 0.7891, 0.6562, 0.8984, 0.6562, 0.9141, 0.625, 0.9141, 0.625, 0.8984, 0.6562, 0.8984, 0.6719, 0.8984, 0.6719, 0.9141, 0.6562, 0.9141, 0.8594, 0.8984, 0.8594, 0.9141, 0.8438, 0.9141, 0.8438, 0.8984, 0.6406, 0.6875, 0.7344, 0.6875, 0.7344, 0.6406, 0.6406, 0.6406, 0.03125, 0.9297, 0.03125, 0.9141, 0.0625, 0.9141, 0.0625, 0.9297, 0.2969, 0.6406, 0.3438, 0.6406, 0.3438, 0.5625, 0.2969, 0.5625, 0.1094, 0.6406, 0.1094, 0.5625, 0.04688, 0.5625, 0.04688, 0.6406, 0.1562, 0.5625, 0.1562, 0.6406, 0.2188, 0.6406, 0.2188, 0.5625, 0.125, 0.9141, 0.09375, 0.9141, 0.09375, 0.8984, 0.125, 0.8984, 0.0, 0.6406, 0.04688, 0.6406, 0.04688, 0.5625, 0.0, 0.5625, 0.7969, 0.8516, 0.7969, 0.8203, 0.75, 0.8203, 0.75, 0.8516, 0.2969, 0.8281, 0.2969, 0.8359, 0.2344, 0.8359, 0.2344, 0.8281, 0.7188, 0.7812, 0.7188, 0.75, 0.6719, 0.75, 0.6719, 0.7812, 0.6719, 0.75, 0.6719, 0.7422, 0.6094, 0.7422, 0.6094, 0.75, 0.03125, 0.8828, 0.0625, 0.8828, 0.0625, 0.8906, 0.03125, 0.8906, 0.1562, 0.8984, 0.125, 0.8984, 0.125, 0.8828, 0.1562, 0.8828, 0.3438, 0.5625, 0.3438, 0.6406, 0.4062, 0.6406, 0.4062, 0.5625, 0.4375, 0.8672, 0.4375, 0.8828, 0.4062, 0.8828, 0.4062, 0.8672, 0.3594, 0.3438, 0.3594, 0.2812, 0.5, 0.2812, 0.5, 0.3438, 0.1562, 0.8984, 0.1562, 0.9141, 0.125, 0.9141, 0.125, 0.8984, 0.3438, 0.6719, 0.3438, 0.6406, 0.2969, 0.6406, 0.2969, 0.6719, 0.7656, 0.9141, 0.7656, 0.9219, 0.7344, 0.9219, 0.7344, 0.9141, 0.3906, 0.4688, 0.2656, 0.4688, 0.2656, 0.4062, 0.3906, 0.4062, 0.03125, 0.9062, 0.03125, 0.8906, 0.0625, 0.8906, 0.0625, 0.9062, 0.5312, 0.9141, 0.5312, 0.9297, 0.5, 0.9297, 0.5, 0.9141, 0.4375, 0.8984, 0.4375, 0.9141, 0.4062, 0.9141, 0.4062, 0.8984, 0.4375, 0.8828, 0.4375, 0.8984, 0.4062, 0.8984, 0.4062, 0.8828, 0.4688, 0.9141, 0.4375, 0.9141, 0.4375, 0.8984, 0.4688, 0.8984, 0.5312, 0.9141, 0.5312, 0.8984, 0.5625, 0.8984, 0.5625, 0.9141, 0.03125, 0.9766, 0.03125, 0.9844, 0.0, 0.9844, 0.0, 0.9766, 0.4688, 0.8984, 0.5, 0.8984, 0.5, 0.9141, 0.4688, 0.9141, 0.8594, 0.07031, 0.8594, 0.07812, 0.8438, 0.07812, 0.8438, 0.07031, 0.2188, 0.8672, 0.25, 0.8672, 0.25, 0.8828, 0.2188, 0.8828, 0.9375, 0.6016, 0.9375, 0.6328, 0.8906, 0.6328, 0.8906, 0.6016, 0.75, 0.5078, 0.75, 0.5391, 0.8125, 0.5391, 0.8125, 0.5078, 0.6562, 0.3438, 0.5156, 0.3438, 0.5156, 0.2812, 0.6562, 0.2812, 0.125, 0.4688, 0.0, 0.4688, 0.0, 0.4062, 0.125, 0.4062, 0.9375, 0.6016, 0.8906, 0.6016, 0.8906, 0.5859, 0.9375, 0.5859, 0.9844, 0.03906, 0.9844, 0.05469, 0.9531, 0.05469, 0.9531, 0.03906, 0.8594, 0.0625, 0.8594, 0.05469, 0.9062, 0.05469, 0.9062, 0.0625, 0.9062, 0.07812, 0.9062, 0.07031, 0.9219, 0.07031, 0.9219, 0.07812, 0.8594, 0.08594, 0.8594, 0.07812, 0.9062, 0.07812, 0.9062, 0.08594, 0.2188, 0.9297, 0.2188, 0.9141, 0.25, 0.9141, 0.25, 0.9297, 0.3125, 0.8672, 0.3438, 0.8672, 0.3438, 0.8828, 0.3125, 0.8828, 0.03125, 0.9531, 0.0625, 0.9531, 0.0625, 0.9609, 0.03125, 0.9609, 0.9844, 0.0625, 0.9531, 0.0625, 0.9531, 0.05469, 0.9844, 0.05469, 0.03125, 0.9766, 0.03125, 0.9609, 0.0625, 0.9609, 0.0625, 0.9766, 0.3125, 0.9297, 0.3125, 0.9141, 0.3438, 0.9141, 0.3438, 0.9297, 0.375, 0.9141, 0.3438, 0.9141, 0.3438, 0.8984, 0.375, 0.8984, 0.9062, 0.07812, 0.8594, 0.07812, 0.8594, 0.07031, 0.9062, 0.07031, 0.8906, 0.9688, 0.8906, 0.9844, 0.875, 0.9844, 0.875, 0.9688, 0.4531, 0.8203, 0.4531, 0.8359, 0.4375, 0.8359, 0.4375, 0.8203, 0.9062, 0.03125, 0.8594, 0.03125, 0.8594, 0.02344, 0.9062, 0.02344, 0.625, 0.9688, 0.625, 0.9844, 0.5938, 0.9844, 0.5938, 0.9688, 0.8594, 0.03906, 0.8594, 0.03125, 0.9062, 0.03125, 0.9062, 0.03906, 0.4531, 0.8203, 0.5, 0.8203, 0.5, 0.8359, 0.4531, 0.8359, 0.3125, 0.8984, 0.3438, 0.8984, 0.3438, 0.9141, 0.3125, 0.9141, 0.25, 1.0, 0.2188, 1.0, 0.2188, 0.9844, 0.25, 0.9844, 0.2188, 0.9531, 0.25, 0.9531, 0.25, 0.9688, 0.2188, 0.9688, 0.0625, 0.9844, 0.03125, 0.9844, 0.03125, 0.9766, 0.0625, 0.9766, 0.3906, 0.8438, 0.3906, 0.8359, 0.4375, 0.8359, 0.4375, 0.8438, 0.1875, 0.9688, 0.2188, 0.9688, 0.2188, 0.9844, 0.1875, 0.9844, 0.5625, 0.9688, 0.5938, 0.9688, 0.5938, 0.9844, 0.5625, 0.9844, 0.8438, 0.9141, 0.8281, 0.9141, 0.8281, 0.8984, 0.8438, 0.8984, 0.25, 0.9688, 0.25, 0.9844, 0.2188, 0.9844, 0.2188, 0.9688, 0.9062, 0.03125, 0.9219, 0.03125, 0.9219, 0.03906, 0.9062, 0.03906, 0.9844, 0.0625, 1.0, 0.0625, 1.0, 0.07812, 0.9844, 0.07812, 0.2188, 0.8984, 0.2188, 0.8828, 0.25, 0.8828, 0.25, 0.8984, 0.5312, 0.9688, 0.5, 0.9688, 0.5, 0.9531, 0.5312, 0.9531, 0.5312, 0.9844, 0.5, 0.9844, 0.5, 0.9688, 0.5312, 0.9688, 0.7969, 0.9688, 0.8281, 0.9688, 0.8281, 0.9844, 0.7969, 0.9844, 0.7969, 0.9609, 0.7969, 0.9453, 0.8281, 0.9453, 0.8281, 0.9609, 0.375, 0.8359, 0.375, 0.8203, 0.3906, 0.8203, 0.3906, 0.8359, 0.2969, 0.3516, 0.2969, 0.3984, 0.1406, 0.3984, 0.1406, 0.3516, 0.9531, 0.03125, 0.9531, 0.02344, 0.9688, 0.02344, 0.9688, 0.03125, 0.8438, 0.9844, 0.8281, 0.9844, 0.8281, 0.9688, 0.8438, 0.9688, 0.7969, 0.9922, 0.7969, 0.9844, 0.8281, 0.9844, 0.8281, 0.9922, 0.7969, 0.9688, 0.7969, 0.9609, 0.8281, 0.9609, 0.8281, 0.9688, 0.375, 0.9688, 0.4062, 0.9688, 0.4062, 0.9844, 0.375, 0.9844, 0.4375, 0.3984, 0.2969, 0.3984, 0.2969, 0.3516, 0.4375, 0.3516, 0.9688, 0.02344, 0.9688, 0.01562, 0.9844, 0.01562, 0.9844, 0.02344, 0.4375, 0.3984, 0.4375, 0.3516, 0.5938, 0.3516, 0.5938, 0.3984, 0.3906, 0.8203, 0.3906, 0.8125, 0.4375, 0.8125, 0.4375, 0.8203, 0.6719, 0.3438, 0.8281, 0.3438, 0.8281, 0.2734, 0.6719, 0.2734, 0.4062, 1.0, 0.4062, 0.9844, 0.4375, 0.9844, 0.4375, 1.0, 0.3438, 0.9531, 0.3125, 0.9531, 0.3125, 0.9375, 0.3438, 0.9375, 0.9688, 0.02344, 0.9531, 0.02344, 0.9531, 0.01562, 0.9688, 0.01562, 0.7656, 0.9609, 0.7656, 0.9688, 0.7344, 0.9688, 0.7344, 0.9609, 0.09375, 0.9688, 0.125, 0.9688, 0.125, 0.9844, 0.09375, 0.9844, 1.0, 0.3438, 0.8438, 0.3438, 0.8438, 0.2734, 1.0, 0.2734, 0.7188, 0.9844, 0.7188, 0.9688, 0.7344, 0.9688, 0.7344, 0.9844, 0.7031, 0.9609, 0.7031, 0.9688, 0.6719, 0.9688, 0.6719, 0.9609, 0.8906, 0.1328, 0.8438, 0.1328, 0.8438, 0.1094, 0.8906, 0.1094, 0.9219, 0.1094, 0.9219, 0.1328, 0.8906, 0.1328, 0.8906, 0.1094, 0.7031, 0.9844, 0.7031, 0.9922, 0.6719, 0.9922, 0.6719, 0.9844, 0.9219, 0.1484, 0.9219, 0.1328, 0.9688, 0.1328, 0.9688, 0.1484, 0.9688, 0.1328, 0.9219, 0.1328, 0.9219, 0.1094, 0.9688, 0.1094, 0.7031, 0.9844, 0.6719, 0.9844, 0.6719, 0.9688, 0.7031, 0.9688, 0.3438, 0.7109, 0.3438, 0.6797, 0.2969, 0.6797, 0.2969, 0.7109, 0.75, 0.7891, 0.7969, 0.7891, 0.7969, 0.7578, 0.75, 0.7578, 0.7188, 0.9844, 0.7031, 0.9844, 0.7031, 0.9688, 0.7188, 0.9688, 0.3438, 0.9688, 0.3438, 0.9844, 0.3125, 0.9844, 0.3125, 0.9688, 0.9219, 0.1875, 1.0, 0.1875, 1.0, 0.1562, 0.9219, 0.1562, 0.7812, 0.1562, 0.7812, 0.1875, 0.7188, 0.1875, 0.7188, 0.1562, 0.9375, 0.2266, 0.9375, 0.1875, 1.0, 0.1875, 1.0, 0.2266, 0.0, 0.0, 0.0, 0.1562, 0.1719, 0.1562, 0.1719, 0.0, 0.3281, 0.1562, 0.3281, 0.0, 0.1719, 0.0, 0.1719, 0.1562, 0.8281, 0.1562, 0.6562, 0.1562, 0.6562, 0.07812, 0.8281, 0.07812, 0.6562, 0.07812, 0.8281, 0.07812, 0.8281, 0.0, 0.6562, 0.0, 0.5, 0.0, 0.5, 0.1562, 0.6562, 0.1562, 0.6562, 0.0])
me_id335.materials.append(mat_material)
me_id335.use_remesh_fix_poles = True
me_id335.use_remesh_preserve_attributes = False
me_id335.use_mirror_vertex_groups = False
me_id335.update()
arm_armature_001 = bpy.data.armatures.new('Armature.001')  # bones are not reproduced

# ---- objects
ob_mouflon_m = bpy.data.objects.new('mouflon_m', me_id335)
ob_armature = bpy.data.objects.new('Armature', arm_armature_001)

# ---- transforms, parenting, visibility, modifiers, constraints
ob_mouflon_m.parent = ob_armature
ob_mouflon_m.matrix_parent_inverse = Matrix(((0.2652, 5.376e-17, 5.867e-17, 8.576e-09), (5.376e-17, 0.02312, -0.2642, 2.649), (-5.867e-17, 0.2642, 0.02312, -0.4013), (-0.0, -0.0, -0.0, 1.0)))
ob_mouflon_m.location = (87.17, 293.0, 413.5)
ob_mouflon_m.rotation_euler = (-0.2075, -0.1191, 1.518)
ob_mouflon_m.lineart.crease_threshold = 0.0
_vg = ob_mouflon_m.vertex_groups.new(name='Front Spine')
for _i, _w in zip([181, 184, 365, 366], [1.0, 1.0, 1.0, 0.9997]): _vg.add([_i], _w, 'REPLACE')
_vg = ob_mouflon_m.vertex_groups.new(name='Front Breast')
_vg = ob_mouflon_m.vertex_groups.new(name='Front Right Hip')
_vg = ob_mouflon_m.vertex_groups.new(name='Front Right Leg')
for _i, _w in zip([99, 100, 101, 102, 103, 104, 105, 106, 187, 188, 189, 190, 191, 192, 193, 363], [1.0, 0.9754, 0.9888, 1.0, 1.0, 0.9752, 0.998, 0.9897, 0.9998, 0.9966, 0.9997, 0.9442, 1.0, 0.9974, 0.9974, 1.0]): _vg.add([_i], _w, 'REPLACE')
_vg = ob_mouflon_m.vertex_groups.new(name='Front Left Hip')
_vg = ob_mouflon_m.vertex_groups.new(name='Front Left Leg')
for _i, _w in zip([107, 108, 109, 110, 111, 112, 113, 114, 194, 195, 196, 197, 198, 199, 200, 201], [0.9689, 1.0, 1.0, 0.9871, 1.0, 0.9942, 1.0, 1.0, 1.0, 1.0, 1.0, 0.999, 1.0, 1.0, 1.0, 1.0]): _vg.add([_i], _w, 'REPLACE')
_vg = ob_mouflon_m.vertex_groups.new(name='Neck')
_vg.add([91, 92, 93, 94, 95, 96, 97, 98], 1.0, 'REPLACE')
_vg = ob_mouflon_m.vertex_groups.new(name='Head')
_vg = ob_mouflon_m.vertex_groups.new(name='Right Ear')
_vg.add([46, 47, 48, 49, 50, 51, 52, 53], 1.0, 'REPLACE')
_vg = ob_mouflon_m.vertex_groups.new(name='Left Ear')
_vg.add([38, 39, 40, 41, 42, 43, 44, 45], 1.0, 'REPLACE')
_vg = ob_mouflon_m.vertex_groups.new(name='Upper Jaw')
for _i, _w in zip([8, 9, 10, 11, 12, 13, 14, 15, 16, 17, 18, 19, 20, 21, 22, 23, 24, 25, 26, 27, 28, 29, 32, 33, 34, 36], [1.0, 1.0, 1.0, 1.0, 1.0, 1.0, 1.0, 1.0, 1.0, 1.0, 1.0, 1.0, 1.0, 1.0, 1.0, 1.0, 1.0, 1.0, 1.0, 1.0, 1.0, 1.0, 0.0, 0.0, 0.0, 0.0]): _vg.add([_i], _w, 'REPLACE')
_vg = ob_mouflon_m.vertex_groups.new(name='Mouth')
_vg.add([30, 31, 32, 33, 34, 35, 36, 37], 1.0, 'REPLACE')
_vg = ob_mouflon_m.vertex_groups.new(name='horn2')
_vg.add([54, 55, 56, 57, 58, 59, 60, 61, 62, 63, 64, 65, 66, 67, 68, 69, 70, 71, 72, 73, 74, 75, 76, 77], 1.0, 'REPLACE')
_vg = ob_mouflon_m.vertex_groups.new(name='horn3')
_vg = ob_mouflon_m.vertex_groups.new(name='Right Horn')
_vg.add([0, 1, 2, 3, 4, 5, 6, 7, 294, 295, 296, 297, 298, 299, 300, 301, 302, 303, 304, 305, 306, 307, 308, 309, 310, 311, 312, 313, 314, 315, 316, 317, 318, 319, 320, 321, 322, 323, 324, 325, 326, 327, 328, 329, 330, 331, 332, 333, 334, 335, 336, 337, 338, 339, 340, 341, 342, 343, 344, 345, 346, 347, 348, 349, 350, 351, 352, 353, 354, 355, 356, 357, 358, 359, 360, 361, 362], 1.0, 'REPLACE')
_vg = ob_mouflon_m.vertex_groups.new(name='horn4')
_vg = ob_mouflon_m.vertex_groups.new(name='Left Horn')
_vg.add([217, 218, 219, 220, 221, 222, 223, 224, 225, 226, 227, 228, 229, 230, 231, 232, 233, 234, 235, 236, 237, 238, 239, 240, 241, 242, 243, 244, 245, 246, 247, 248, 249, 250, 251, 252, 253, 254, 255, 256, 257, 258, 259, 260, 261, 262, 263, 264, 265, 266, 267, 268, 269, 270, 271, 272, 273, 274, 275, 276, 277, 278, 279, 280, 281, 282, 283, 284, 285, 286, 287, 288, 289, 290, 291, 292, 293], 1.0, 'REPLACE')
_vg = ob_mouflon_m.vertex_groups.new(name='Mid Spine')
_vg.add([78, 79, 84, 85, 86, 89, 131, 132, 133, 134, 135, 136, 137, 138, 179, 180, 182, 183, 185, 186], 1.0, 'REPLACE')
_vg = ob_mouflon_m.vertex_groups.new(name='Rear Spine')
_vg.add([80, 81, 83, 87, 88, 90, 171, 172, 173, 174, 175, 176, 177, 178, 364, 367], 1.0, 'REPLACE')
_vg = ob_mouflon_m.vertex_groups.new(name='Rear Breast')
_vg = ob_mouflon_m.vertex_groups.new(name='Rear Right Hip')
_vg = ob_mouflon_m.vertex_groups.new(name='Rear Right Leg')
for _i, _w in zip([123, 124, 125, 126, 127, 128, 129, 130, 209, 210, 211, 212, 213, 214, 215, 216], [0.9835, 1.0, 1.0, 1.0, 0.9998, 1.0, 1.0, 1.0, 1.0, 1.0, 1.0, 1.0, 0.9902, 0.9951, 1.0, 1.0]): _vg.add([_i], _w, 'REPLACE')
_vg = ob_mouflon_m.vertex_groups.new(name='Rear Left Hip')
_vg = ob_mouflon_m.vertex_groups.new(name='Rear Left Leg')
for _i, _w in zip([82, 115, 116, 117, 118, 119, 120, 121, 122, 202, 203, 204, 205, 206, 207, 208], [1.0, 1.0, 0.9921, 1.0, 0.9998, 1.0, 1.0, 1.0, 1.0, 1.0, 1.0, 0.9999, 1.0, 1.0, 1.0, 1.0]): _vg.add([_i], _w, 'REPLACE')
_vg = ob_mouflon_m.vertex_groups.new(name='Upper Tail')
_vg.add([139, 140, 141, 142, 143, 144, 145, 146, 147, 148, 149, 150, 151, 152, 153, 154, 155, 156, 157, 158], 1.0, 'REPLACE')
_vg = ob_mouflon_m.vertex_groups.new(name='Tail')
_vg.add([155, 156, 157, 158], 1.0, 'REPLACE')
_vg = ob_mouflon_m.vertex_groups.new(name='Tail Mid')
_vg.add([159, 160, 161, 162, 163, 164, 165, 166, 167, 168, 169, 170], 1.0, 'REPLACE')
_m = ob_mouflon_m.modifiers.new('Armature', 'ARMATURE')
_m.object = ob_armature
ob_armature.location = (-3.234e-08, 0.6367, 10.08)
ob_armature.rotation_euler = (-1.484, -2.212e-16, 2.027e-16)
ob_armature.scale = (3.771, 3.771, 3.771)
ob_armature.show_in_front = True
ob_armature.lineart.crease_threshold = 0.0

# ---- collection membership
col_collection.objects.link(ob_mouflon_m)
col_collection.objects.link(ob_armature)

# ---- scene / render settings (as saved in the file)
scene.frame_start = 1; scene.frame_end = 250; scene.frame_set(0)
scene.render.engine = 'BLENDER_EEVEE_NEXT'
scene.cycles.use_denoising = False
scene.cycles.samples = 128
scene.cycles.sampling_pattern = 'TABULATED_SOBOL'
scene.cycles.use_adaptive_sampling = False
scene.cycles.use_light_tree = False
scene.view_settings.view_transform = 'Filmic'
bpy.context.view_layer.update()

# ---- added for rendering (the .blend has no active camera and no usable light): camera, sun
cam_auto = bpy.data.cameras.new('AutoCamera')
cam_auto.lens = 50.0
cam_auto.sensor_width = 36.0
cam_auto.clip_end = 1000.0
ob_auto_camera = bpy.data.objects.new('AutoCamera', cam_auto)
scene.collection.objects.link(ob_auto_camera)
ob_auto_camera.location = (26.1664, -27.7321, 26.4094)
ob_auto_camera.rotation_euler = (1.09748, -7.21219e-08, 0.694738)
scene.camera = ob_auto_camera
light_auto_sun = bpy.data.lights.new('AutoSun', 'SUN')
light_auto_sun.energy = 3.0
light_auto_sun.angle = 0.0523599
ob_auto_sun = bpy.data.objects.new('AutoSun', light_auto_sun)
scene.collection.objects.link(ob_auto_sun)
ob_auto_sun.rotation_euler = (0.872665, 0.174533, 0.523599)
bpy.context.view_layer.update()
